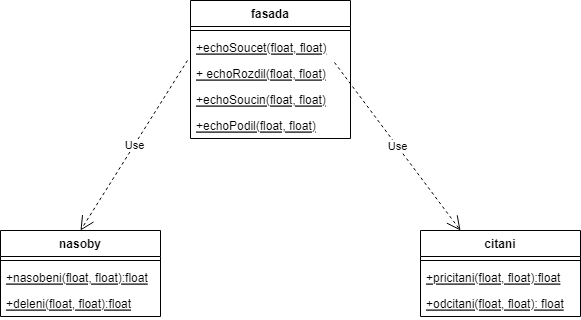

The diagram above was exported from draw.io. Its source (the exported page's mxGraphModel, read from the mxfile embedded in the PNG):
<mxGraphModel dx="1422" dy="794" grid="1" gridSize="10" guides="1" tooltips="1" connect="1" arrows="1" fold="1" page="1" pageScale="1" pageWidth="827" pageHeight="1169" math="0" shadow="0">
  <root>
    <mxCell id="0" />
    <mxCell id="1" parent="0" />
    <mxCell id="ALY6tRaZOYfN5QBnB6qT-1" value="nasoby&#10;" style="swimlane;fontStyle=1;align=center;verticalAlign=top;childLayout=stackLayout;horizontal=1;startSize=26;horizontalStack=0;resizeParent=1;resizeParentMax=0;resizeLast=0;collapsible=1;marginBottom=0;" vertex="1" parent="1">
      <mxGeometry x="170" y="350" width="160" height="86" as="geometry" />
    </mxCell>
    <mxCell id="ALY6tRaZOYfN5QBnB6qT-3" value="" style="line;strokeWidth=1;fillColor=none;align=left;verticalAlign=middle;spacingTop=-1;spacingLeft=3;spacingRight=3;rotatable=0;labelPosition=right;points=[];portConstraint=eastwest;" vertex="1" parent="ALY6tRaZOYfN5QBnB6qT-1">
      <mxGeometry y="26" width="160" height="8" as="geometry" />
    </mxCell>
    <mxCell id="ALY6tRaZOYfN5QBnB6qT-18" value="+nasobeni(float, float):float" style="text;strokeColor=none;fillColor=none;align=left;verticalAlign=top;spacingLeft=4;spacingRight=4;overflow=hidden;rotatable=0;points=[[0,0.5],[1,0.5]];portConstraint=eastwest;fontStyle=4" vertex="1" parent="ALY6tRaZOYfN5QBnB6qT-1">
      <mxGeometry y="34" width="160" height="26" as="geometry" />
    </mxCell>
    <mxCell id="ALY6tRaZOYfN5QBnB6qT-4" value="+deleni(float, float):float" style="text;strokeColor=none;fillColor=none;align=left;verticalAlign=top;spacingLeft=4;spacingRight=4;overflow=hidden;rotatable=0;points=[[0,0.5],[1,0.5]];portConstraint=eastwest;fontStyle=4" vertex="1" parent="ALY6tRaZOYfN5QBnB6qT-1">
      <mxGeometry y="60" width="160" height="26" as="geometry" />
    </mxCell>
    <mxCell id="ALY6tRaZOYfN5QBnB6qT-5" value="citani" style="swimlane;fontStyle=1;align=center;verticalAlign=top;childLayout=stackLayout;horizontal=1;startSize=26;horizontalStack=0;resizeParent=1;resizeParentMax=0;resizeLast=0;collapsible=1;marginBottom=0;" vertex="1" parent="1">
      <mxGeometry x="590" y="350" width="160" height="86" as="geometry" />
    </mxCell>
    <mxCell id="ALY6tRaZOYfN5QBnB6qT-7" value="" style="line;strokeWidth=1;fillColor=none;align=left;verticalAlign=middle;spacingTop=-1;spacingLeft=3;spacingRight=3;rotatable=0;labelPosition=right;points=[];portConstraint=eastwest;" vertex="1" parent="ALY6tRaZOYfN5QBnB6qT-5">
      <mxGeometry y="26" width="160" height="8" as="geometry" />
    </mxCell>
    <mxCell id="ALY6tRaZOYfN5QBnB6qT-19" value="+pricitani(float, float):float" style="text;strokeColor=none;fillColor=none;align=left;verticalAlign=top;spacingLeft=4;spacingRight=4;overflow=hidden;rotatable=0;points=[[0,0.5],[1,0.5]];portConstraint=eastwest;fontStyle=4" vertex="1" parent="ALY6tRaZOYfN5QBnB6qT-5">
      <mxGeometry y="34" width="160" height="26" as="geometry" />
    </mxCell>
    <mxCell id="ALY6tRaZOYfN5QBnB6qT-8" value="+odcitani(float, float): float" style="text;strokeColor=none;fillColor=none;align=left;verticalAlign=top;spacingLeft=4;spacingRight=4;overflow=hidden;rotatable=0;points=[[0,0.5],[1,0.5]];portConstraint=eastwest;fontStyle=4" vertex="1" parent="ALY6tRaZOYfN5QBnB6qT-5">
      <mxGeometry y="60" width="160" height="26" as="geometry" />
    </mxCell>
    <mxCell id="ALY6tRaZOYfN5QBnB6qT-9" value="fasada" style="swimlane;fontStyle=1;align=center;verticalAlign=top;childLayout=stackLayout;horizontal=1;startSize=26;horizontalStack=0;resizeParent=1;resizeParentMax=0;resizeLast=0;collapsible=1;marginBottom=0;" vertex="1" parent="1">
      <mxGeometry x="360" y="120" width="160" height="138" as="geometry" />
    </mxCell>
    <mxCell id="ALY6tRaZOYfN5QBnB6qT-11" value="" style="line;strokeWidth=1;fillColor=none;align=left;verticalAlign=middle;spacingTop=-1;spacingLeft=3;spacingRight=3;rotatable=0;labelPosition=right;points=[];portConstraint=eastwest;" vertex="1" parent="ALY6tRaZOYfN5QBnB6qT-9">
      <mxGeometry y="26" width="160" height="8" as="geometry" />
    </mxCell>
    <mxCell id="ALY6tRaZOYfN5QBnB6qT-12" value="+echoSoucet(float, float)" style="text;strokeColor=none;fillColor=none;align=left;verticalAlign=top;spacingLeft=4;spacingRight=4;overflow=hidden;rotatable=0;points=[[0,0.5],[1,0.5]];portConstraint=eastwest;fontStyle=4" vertex="1" parent="ALY6tRaZOYfN5QBnB6qT-9">
      <mxGeometry y="34" width="160" height="26" as="geometry" />
    </mxCell>
    <mxCell id="ALY6tRaZOYfN5QBnB6qT-15" value="+ echoRozdil(float, float)&#10;" style="text;strokeColor=none;fillColor=none;align=left;verticalAlign=top;spacingLeft=4;spacingRight=4;overflow=hidden;rotatable=0;points=[[0,0.5],[1,0.5]];portConstraint=eastwest;fontStyle=4" vertex="1" parent="ALY6tRaZOYfN5QBnB6qT-9">
      <mxGeometry y="60" width="160" height="26" as="geometry" />
    </mxCell>
    <mxCell id="ALY6tRaZOYfN5QBnB6qT-16" value="+echoSoucin(float, float)" style="text;strokeColor=none;fillColor=none;align=left;verticalAlign=top;spacingLeft=4;spacingRight=4;overflow=hidden;rotatable=0;points=[[0,0.5],[1,0.5]];portConstraint=eastwest;fontStyle=4" vertex="1" parent="ALY6tRaZOYfN5QBnB6qT-9">
      <mxGeometry y="86" width="160" height="26" as="geometry" />
    </mxCell>
    <mxCell id="ALY6tRaZOYfN5QBnB6qT-17" value="+echoPodil(float, float)" style="text;strokeColor=none;fillColor=none;align=left;verticalAlign=top;spacingLeft=4;spacingRight=4;overflow=hidden;rotatable=0;points=[[0,0.5],[1,0.5]];portConstraint=eastwest;fontStyle=4" vertex="1" parent="ALY6tRaZOYfN5QBnB6qT-9">
      <mxGeometry y="112" width="160" height="26" as="geometry" />
    </mxCell>
    <mxCell id="ALY6tRaZOYfN5QBnB6qT-13" value="Use" style="endArrow=open;endSize=12;dashed=1;html=1;rounded=0;exitX=-0.019;exitY=1;exitDx=0;exitDy=0;exitPerimeter=0;entryX=0.5;entryY=0;entryDx=0;entryDy=0;" edge="1" parent="1" source="ALY6tRaZOYfN5QBnB6qT-12" target="ALY6tRaZOYfN5QBnB6qT-1">
      <mxGeometry width="160" relative="1" as="geometry">
        <mxPoint x="330" y="380" as="sourcePoint" />
        <mxPoint x="490" y="380" as="targetPoint" />
      </mxGeometry>
    </mxCell>
    <mxCell id="ALY6tRaZOYfN5QBnB6qT-14" value="Use" style="endArrow=open;endSize=12;dashed=1;html=1;rounded=0;exitX=0.9;exitY=1.077;exitDx=0;exitDy=0;exitPerimeter=0;entryX=0.25;entryY=0;entryDx=0;entryDy=0;" edge="1" parent="1" source="ALY6tRaZOYfN5QBnB6qT-12" target="ALY6tRaZOYfN5QBnB6qT-5">
      <mxGeometry width="160" relative="1" as="geometry">
        <mxPoint x="330" y="380" as="sourcePoint" />
        <mxPoint x="490" y="380" as="targetPoint" />
      </mxGeometry>
    </mxCell>
  </root>
</mxGraphModel>